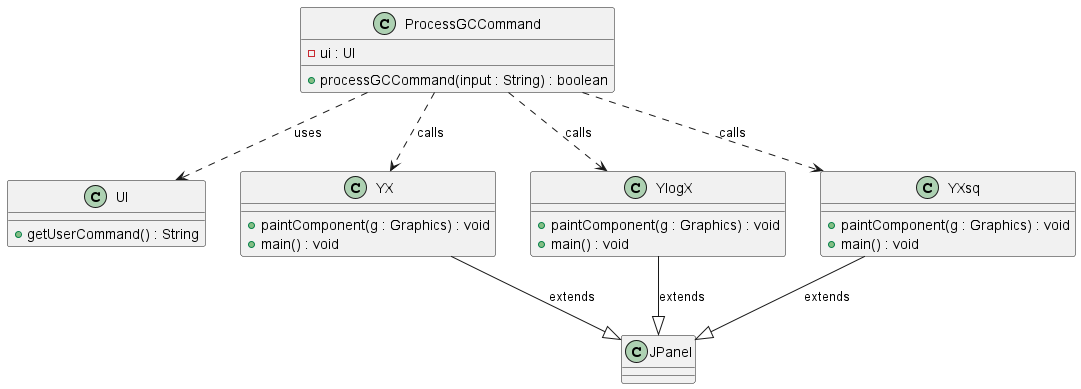

The diagram above was rendered by PlantUML. Its source (embedded in the PNG):
@startuml

class ProcessGCCommand {
    -ui : UI
    +processGCCommand(input : String) : boolean
}

class UI {
    +getUserCommand() : String
}

class YX {
    +paintComponent(g : Graphics) : void
    +main() : void
}

class YlogX {
    +paintComponent(g : Graphics) : void
    +main() : void
}

class YXsq {
    +paintComponent(g : Graphics) : void
    +main() : void
}

ProcessGCCommand .down.> UI : uses
ProcessGCCommand ..> YX : calls
ProcessGCCommand ..> YlogX : calls
ProcessGCCommand ..> YXsq : calls

YX --|> JPanel : extends
YlogX --|> JPanel : extends
YXsq --|> JPanel : extends

@enduml